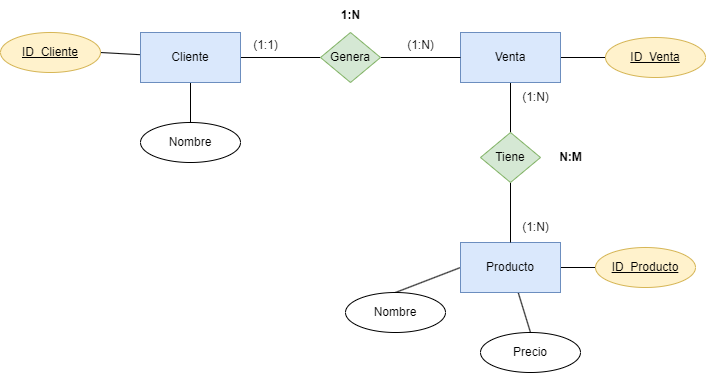

The diagram above was exported from draw.io. Its source (the exported page's mxGraphModel, read from the mxfile embedded in the PNG):
<mxGraphModel dx="1891" dy="599" grid="1" gridSize="10" guides="1" tooltips="1" connect="1" arrows="1" fold="1" page="1" pageScale="1" pageWidth="850" pageHeight="1100" math="0" shadow="0">
  <root>
    <mxCell id="0" />
    <mxCell id="1" parent="0" />
    <mxCell id="6" style="edgeStyle=orthogonalEdgeStyle;html=1;rounded=0;endArrow=none;endFill=0;" edge="1" parent="1" source="2" target="5">
      <mxGeometry relative="1" as="geometry" />
    </mxCell>
    <mxCell id="22" style="edgeStyle=none;html=1;entryX=1;entryY=0.5;entryDx=0;entryDy=0;endArrow=none;endFill=0;" edge="1" parent="1" source="2" target="21">
      <mxGeometry relative="1" as="geometry" />
    </mxCell>
    <mxCell id="28" style="edgeStyle=none;html=1;entryX=0.5;entryY=0;entryDx=0;entryDy=0;endArrow=none;endFill=0;" edge="1" parent="1" source="2" target="27">
      <mxGeometry relative="1" as="geometry" />
    </mxCell>
    <mxCell id="2" value="Cliente" style="html=1;dashed=0;whiteSpace=wrap;fillColor=#dae8fc;strokeColor=#6c8ebf;" vertex="1" parent="1">
      <mxGeometry x="80" y="200" width="100" height="50" as="geometry" />
    </mxCell>
    <mxCell id="9" style="edgeStyle=none;html=1;entryX=0.5;entryY=0;entryDx=0;entryDy=0;endArrow=none;endFill=0;" edge="1" parent="1" source="3" target="8">
      <mxGeometry relative="1" as="geometry" />
    </mxCell>
    <mxCell id="23" style="edgeStyle=none;html=1;endArrow=none;endFill=0;" edge="1" parent="1" source="3" target="20">
      <mxGeometry relative="1" as="geometry" />
    </mxCell>
    <mxCell id="3" value="Venta" style="html=1;dashed=0;whiteSpace=wrap;fillColor=#dae8fc;strokeColor=#6c8ebf;" vertex="1" parent="1">
      <mxGeometry x="400" y="200" width="100" height="50" as="geometry" />
    </mxCell>
    <mxCell id="24" style="edgeStyle=none;html=1;exitX=1;exitY=0.5;exitDx=0;exitDy=0;entryX=0;entryY=0.5;entryDx=0;entryDy=0;endArrow=none;endFill=0;" edge="1" parent="1" source="4" target="19">
      <mxGeometry relative="1" as="geometry" />
    </mxCell>
    <mxCell id="26" style="edgeStyle=none;html=1;exitX=0;exitY=0.5;exitDx=0;exitDy=0;entryX=0.5;entryY=0;entryDx=0;entryDy=0;endArrow=none;endFill=0;" edge="1" parent="1" source="4" target="25">
      <mxGeometry relative="1" as="geometry" />
    </mxCell>
    <mxCell id="30" style="edgeStyle=none;html=1;entryX=0.5;entryY=0;entryDx=0;entryDy=0;endArrow=none;endFill=0;" edge="1" parent="1" source="4" target="29">
      <mxGeometry relative="1" as="geometry" />
    </mxCell>
    <mxCell id="4" value="Producto" style="html=1;dashed=0;whiteSpace=wrap;fillColor=#dae8fc;strokeColor=#6c8ebf;" vertex="1" parent="1">
      <mxGeometry x="400" y="410" width="100" height="50" as="geometry" />
    </mxCell>
    <mxCell id="14" style="edgeStyle=none;html=1;exitX=1;exitY=0.5;exitDx=0;exitDy=0;entryX=0;entryY=0.5;entryDx=0;entryDy=0;endArrow=none;endFill=0;" edge="1" parent="1" source="5" target="3">
      <mxGeometry relative="1" as="geometry" />
    </mxCell>
    <mxCell id="5" value="Genera" style="shape=rhombus;html=1;dashed=0;whiteSpace=wrap;perimeter=rhombusPerimeter;fillColor=#d5e8d4;strokeColor=#82b366;" vertex="1" parent="1">
      <mxGeometry x="260" y="200" width="60" height="50" as="geometry" />
    </mxCell>
    <mxCell id="10" style="edgeStyle=none;html=1;endArrow=none;endFill=0;" edge="1" parent="1" source="8" target="4">
      <mxGeometry relative="1" as="geometry" />
    </mxCell>
    <mxCell id="8" value="Tiene" style="shape=rhombus;html=1;dashed=0;whiteSpace=wrap;perimeter=rhombusPerimeter;fillColor=#d5e8d4;strokeColor=#82b366;" vertex="1" parent="1">
      <mxGeometry x="420" y="300" width="60" height="50" as="geometry" />
    </mxCell>
    <mxCell id="11" value="(1:N)" style="text;html=1;align=center;verticalAlign=middle;resizable=0;points=[];autosize=1;strokeColor=none;fillColor=none;" vertex="1" parent="1">
      <mxGeometry x="335" y="198" width="50" height="30" as="geometry" />
    </mxCell>
    <mxCell id="12" value="(1:1)" style="text;html=1;align=center;verticalAlign=middle;resizable=0;points=[];autosize=1;strokeColor=none;fillColor=none;" vertex="1" parent="1">
      <mxGeometry x="180" y="198" width="50" height="30" as="geometry" />
    </mxCell>
    <mxCell id="13" value="&lt;b&gt;1:N&lt;/b&gt;" style="text;html=1;align=center;verticalAlign=middle;resizable=0;points=[];autosize=1;strokeColor=none;fillColor=none;" vertex="1" parent="1">
      <mxGeometry x="270" y="168" width="40" height="30" as="geometry" />
    </mxCell>
    <mxCell id="15" value="(1:N)" style="text;html=1;align=center;verticalAlign=middle;resizable=0;points=[];autosize=1;strokeColor=none;fillColor=none;" vertex="1" parent="1">
      <mxGeometry x="450" y="380" width="50" height="30" as="geometry" />
    </mxCell>
    <mxCell id="16" value="&lt;span style=&quot;color: rgb(0, 0, 0);&quot;&gt;(1:N)&lt;/span&gt;" style="text;html=1;align=center;verticalAlign=middle;resizable=0;points=[];autosize=1;strokeColor=none;fillColor=none;" vertex="1" parent="1">
      <mxGeometry x="450" y="250" width="50" height="30" as="geometry" />
    </mxCell>
    <mxCell id="17" value="&lt;b&gt;N:M&lt;/b&gt;" style="text;html=1;align=center;verticalAlign=middle;resizable=0;points=[];autosize=1;strokeColor=none;fillColor=none;" vertex="1" parent="1">
      <mxGeometry x="485" y="310" width="50" height="30" as="geometry" />
    </mxCell>
    <mxCell id="19" value="ID_Producto" style="ellipse;whiteSpace=wrap;html=1;align=center;fontStyle=4;fillColor=#fff2cc;strokeColor=#d6b656;" vertex="1" parent="1">
      <mxGeometry x="535" y="415" width="100" height="40" as="geometry" />
    </mxCell>
    <mxCell id="20" value="ID_Venta&lt;span style=&quot;font-family: monospace; font-size: 0px; text-align: start; text-wrap: nowrap;&quot;&gt;%3CmxGraphModel%3E%3Croot%3E%3CmxCell%20id%3D%220%22%2F%3E%3CmxCell%20id%3D%221%22%20parent%3D%220%22%2F%3E%3CmxCell%20id%3D%222%22%20value%3D%22ID_Producto%22%20style%3D%22ellipse%3BwhiteSpace%3Dwrap%3Bhtml%3D1%3Balign%3Dcenter%3BfontStyle%3D4%3BfillColor%3D%23fff2cc%3BstrokeColor%3D%23d6b656%3B%22%20vertex%3D%221%22%20parent%3D%221%22%3E%3CmxGeometry%20x%3D%22535%22%20y%3D%22415%22%20width%3D%22100%22%20height%3D%2240%22%20as%3D%22geometry%22%2F%3E%3C%2FmxCell%3E%3C%2Froot%3E%3C%2FmxGraphModel%3E&lt;/span&gt;" style="ellipse;whiteSpace=wrap;html=1;align=center;fontStyle=4;fillColor=#fff2cc;strokeColor=#d6b656;" vertex="1" parent="1">
      <mxGeometry x="545" y="205" width="100" height="40" as="geometry" />
    </mxCell>
    <mxCell id="21" value="ID_Cliente" style="ellipse;whiteSpace=wrap;html=1;align=center;fontStyle=4;fillColor=#fff2cc;strokeColor=#d6b656;" vertex="1" parent="1">
      <mxGeometry x="-60" y="200" width="100" height="40" as="geometry" />
    </mxCell>
    <mxCell id="25" value="Nombre" style="ellipse;whiteSpace=wrap;html=1;align=center;" vertex="1" parent="1">
      <mxGeometry x="285" y="460" width="100" height="40" as="geometry" />
    </mxCell>
    <mxCell id="27" value="Nombre" style="ellipse;whiteSpace=wrap;html=1;align=center;" vertex="1" parent="1">
      <mxGeometry x="80" y="290" width="100" height="40" as="geometry" />
    </mxCell>
    <mxCell id="29" value="Precio" style="ellipse;whiteSpace=wrap;html=1;align=center;" vertex="1" parent="1">
      <mxGeometry x="420" y="500" width="100" height="40" as="geometry" />
    </mxCell>
  </root>
</mxGraphModel>